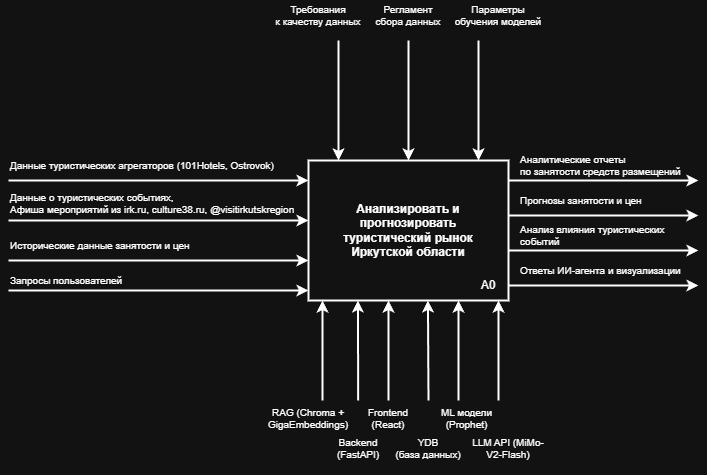

The diagram above was exported from draw.io. Its source (the exported page's mxGraphModel, read from the mxfile embedded in the PNG):
<mxGraphModel dx="983" dy="543" grid="1" gridSize="10" guides="1" tooltips="1" connect="1" arrows="1" fold="1" page="1" pageScale="1" pageWidth="827" pageHeight="1169" math="0" shadow="0">
  <root>
    <mxCell id="0" />
    <mxCell id="1" parent="0" />
    <mxCell id="esPSxysvWZIgVt5ObHd--3" parent="1" style="rounded=0;whiteSpace=wrap;html=1;strokeWidth=2;fontStyle=1;fontSize=12;verticalAlign=middle;" value="Анализировать и&lt;br&gt;прогнозировать&lt;br&gt;туристический рынок&lt;br&gt;Иркутской области" vertex="1">
      <mxGeometry height="140" width="200" x="400" y="300" as="geometry" />
    </mxCell>
    <mxCell id="esPSxysvWZIgVt5ObHd--4" edge="1" parent="1" style="endArrow=classic;html=1;strokeWidth=2;exitX=1;exitY=0.5;entryX=0;entryY=0.2;" value="">
      <mxGeometry relative="1" as="geometry">
        <mxPoint x="100" y="320" as="sourcePoint" />
        <mxPoint x="400" y="320" as="targetPoint" />
      </mxGeometry>
    </mxCell>
    <mxCell id="esPSxysvWZIgVt5ObHd--5" parent="1" style="text;html=1;align=left;verticalAlign=middle;whiteSpace=wrap;rounded=0;fontSize=10;" value="Данные туристических агрегаторов (101Hotels, Ostrovok)" vertex="1">
      <mxGeometry height="30" width="280" x="100" y="290" as="geometry" />
    </mxCell>
    <mxCell id="esPSxysvWZIgVt5ObHd--6" edge="1" parent="1" style="endArrow=classic;html=1;strokeWidth=2;" value="">
      <mxGeometry relative="1" as="geometry">
        <mxPoint x="100" y="360" as="sourcePoint" />
        <mxPoint x="400" y="360" as="targetPoint" />
      </mxGeometry>
    </mxCell>
    <mxCell id="esPSxysvWZIgVt5ObHd--7" parent="1" style="text;html=1;align=left;verticalAlign=middle;whiteSpace=wrap;rounded=0;fontSize=10;" value="&lt;div&gt;Данные о туристических событиях,&lt;/div&gt;&lt;div&gt;Афиша мероприятий из irk.ru, culture38.ru,&amp;nbsp;&lt;span style=&quot;background-color: transparent; color: light-dark(rgb(0, 0, 0), rgb(255, 255, 255));&quot;&gt;@visitirkutskregion&lt;/span&gt;&lt;/div&gt;" vertex="1">
      <mxGeometry height="35" width="300" x="100" y="325" as="geometry" />
    </mxCell>
    <mxCell id="esPSxysvWZIgVt5ObHd--8" edge="1" parent="1" style="endArrow=classic;html=1;strokeWidth=2;" value="">
      <mxGeometry relative="1" as="geometry">
        <mxPoint x="100" y="400" as="sourcePoint" />
        <mxPoint x="400" y="400" as="targetPoint" />
      </mxGeometry>
    </mxCell>
    <mxCell id="esPSxysvWZIgVt5ObHd--9" parent="1" style="text;html=1;align=left;verticalAlign=middle;whiteSpace=wrap;rounded=0;fontSize=10;" value="Исторические данные занятости и цен" vertex="1">
      <mxGeometry height="30" width="260" x="100" y="370" as="geometry" />
    </mxCell>
    <mxCell id="esPSxysvWZIgVt5ObHd--10" edge="1" parent="1" style="endArrow=classic;html=1;strokeWidth=2;" value="">
      <mxGeometry relative="1" as="geometry">
        <mxPoint x="100" y="430" as="sourcePoint" />
        <mxPoint x="400" y="430" as="targetPoint" />
      </mxGeometry>
    </mxCell>
    <mxCell id="esPSxysvWZIgVt5ObHd--11" parent="1" style="text;html=1;align=left;verticalAlign=middle;whiteSpace=wrap;rounded=0;fontSize=10;" value="Запросы пользователей" vertex="1">
      <mxGeometry height="20" width="150" x="100" y="410" as="geometry" />
    </mxCell>
    <mxCell id="esPSxysvWZIgVt5ObHd--12" edge="1" parent="1" style="endArrow=classic;html=1;strokeWidth=2;" value="">
      <mxGeometry relative="1" as="geometry">
        <mxPoint x="430" y="180" as="sourcePoint" />
        <mxPoint x="430" y="300" as="targetPoint" />
      </mxGeometry>
    </mxCell>
    <mxCell id="esPSxysvWZIgVt5ObHd--13" parent="1" style="text;html=1;align=center;verticalAlign=bottom;whiteSpace=wrap;rounded=0;fontSize=10;" value="Требования&lt;br&gt;к качеству данных" vertex="1">
      <mxGeometry height="30" width="100" x="360" y="140" as="geometry" />
    </mxCell>
    <mxCell id="esPSxysvWZIgVt5ObHd--14" edge="1" parent="1" style="endArrow=classic;html=1;strokeWidth=2;" value="">
      <mxGeometry relative="1" as="geometry">
        <mxPoint x="500" y="180" as="sourcePoint" />
        <mxPoint x="500" y="300" as="targetPoint" />
      </mxGeometry>
    </mxCell>
    <mxCell id="esPSxysvWZIgVt5ObHd--15" parent="1" style="text;html=1;align=center;verticalAlign=bottom;whiteSpace=wrap;rounded=0;fontSize=10;" value="Регламент&lt;br&gt;сбора данных" vertex="1">
      <mxGeometry height="30" width="100" x="450" y="140" as="geometry" />
    </mxCell>
    <mxCell id="esPSxysvWZIgVt5ObHd--16" edge="1" parent="1" style="endArrow=classic;html=1;strokeWidth=2;" value="">
      <mxGeometry relative="1" as="geometry">
        <mxPoint x="570" y="180" as="sourcePoint" />
        <mxPoint x="570" y="300" as="targetPoint" />
      </mxGeometry>
    </mxCell>
    <mxCell id="esPSxysvWZIgVt5ObHd--17" parent="1" style="text;html=1;align=center;verticalAlign=bottom;whiteSpace=wrap;rounded=0;fontSize=10;" value="Параметры&lt;br&gt;обучения моделей" vertex="1">
      <mxGeometry height="30" width="100" x="540" y="140" as="geometry" />
    </mxCell>
    <mxCell id="esPSxysvWZIgVt5ObHd--18" edge="1" parent="1" style="endArrow=classic;html=1;strokeWidth=2;" value="">
      <mxGeometry relative="1" as="geometry">
        <mxPoint x="600" y="320" as="sourcePoint" />
        <mxPoint x="790" y="320" as="targetPoint" />
      </mxGeometry>
    </mxCell>
    <mxCell id="esPSxysvWZIgVt5ObHd--19" parent="1" style="text;html=1;align=left;verticalAlign=middle;whiteSpace=wrap;rounded=0;fontSize=10;" value="Аналитические отчеты&lt;br&gt;по занятости средств размещений" vertex="1">
      <mxGeometry height="30" width="170" x="610" y="290" as="geometry" />
    </mxCell>
    <mxCell id="esPSxysvWZIgVt5ObHd--20" edge="1" parent="1" style="endArrow=classic;html=1;strokeWidth=2;" value="">
      <mxGeometry relative="1" as="geometry">
        <mxPoint x="600" y="355" as="sourcePoint" />
        <mxPoint x="790" y="355" as="targetPoint" />
      </mxGeometry>
    </mxCell>
    <mxCell id="esPSxysvWZIgVt5ObHd--21" parent="1" style="text;html=1;align=left;verticalAlign=middle;whiteSpace=wrap;rounded=0;fontSize=10;" value="Прогнозы занятости и цен" vertex="1">
      <mxGeometry height="30" width="150" x="610" y="325" as="geometry" />
    </mxCell>
    <mxCell id="esPSxysvWZIgVt5ObHd--22" edge="1" parent="1" style="endArrow=classic;html=1;strokeWidth=2;" value="">
      <mxGeometry relative="1" as="geometry">
        <mxPoint x="600" y="390" as="sourcePoint" />
        <mxPoint x="790" y="390" as="targetPoint" />
      </mxGeometry>
    </mxCell>
    <mxCell id="esPSxysvWZIgVt5ObHd--23" parent="1" style="text;html=1;align=left;verticalAlign=middle;whiteSpace=wrap;rounded=0;fontSize=10;" value="Анализ влияния туристических событий" vertex="1">
      <mxGeometry height="30" width="160" x="610" y="360" as="geometry" />
    </mxCell>
    <mxCell id="esPSxysvWZIgVt5ObHd--24" edge="1" parent="1" style="endArrow=classic;html=1;strokeWidth=2;" value="">
      <mxGeometry relative="1" as="geometry">
        <mxPoint x="600" y="425" as="sourcePoint" />
        <mxPoint x="790" y="425" as="targetPoint" />
      </mxGeometry>
    </mxCell>
    <mxCell id="esPSxysvWZIgVt5ObHd--25" parent="1" style="text;html=1;align=left;verticalAlign=middle;whiteSpace=wrap;rounded=0;fontSize=10;" value="Ответы ИИ-агента и визуализации" vertex="1">
      <mxGeometry height="20" width="170" x="610" y="400" as="geometry" />
    </mxCell>
    <mxCell id="esPSxysvWZIgVt5ObHd--26" edge="1" parent="1" style="endArrow=classic;html=1;strokeWidth=2;" value="">
      <mxGeometry relative="1" as="geometry">
        <mxPoint x="414" y="540" as="sourcePoint" />
        <mxPoint x="414" y="440" as="targetPoint" />
      </mxGeometry>
    </mxCell>
    <mxCell id="esPSxysvWZIgVt5ObHd--27" parent="1" style="text;html=1;align=center;verticalAlign=top;whiteSpace=wrap;rounded=0;fontSize=10;" value="Backend&lt;br&gt;(FastAPI)" vertex="1">
      <mxGeometry height="30" width="80" x="410" y="570" as="geometry" />
    </mxCell>
    <mxCell id="esPSxysvWZIgVt5ObHd--28" edge="1" parent="1" style="endArrow=classic;html=1;strokeWidth=2;" value="">
      <mxGeometry relative="1" as="geometry">
        <mxPoint x="480" y="540" as="sourcePoint" />
        <mxPoint x="480" y="440" as="targetPoint" />
      </mxGeometry>
    </mxCell>
    <mxCell id="esPSxysvWZIgVt5ObHd--29" parent="1" style="text;html=1;align=center;verticalAlign=top;whiteSpace=wrap;rounded=0;fontSize=10;" value="Frontend&lt;br&gt;(React)" vertex="1">
      <mxGeometry height="30" width="80" x="440" y="540" as="geometry" />
    </mxCell>
    <mxCell id="esPSxysvWZIgVt5ObHd--30" edge="1" parent="1" source="esPSxysvWZIgVt5ObHd--33" style="endArrow=classic;html=1;strokeWidth=2;exitX=0;exitY=0;exitDx=0;exitDy=0;" value="">
      <mxGeometry relative="1" as="geometry">
        <mxPoint x="519.4300000000001" y="570" as="sourcePoint" />
        <mxPoint x="519.4300000000001" y="440" as="targetPoint" />
      </mxGeometry>
    </mxCell>
    <mxCell id="esPSxysvWZIgVt5ObHd--31" parent="1" style="text;html=1;align=center;verticalAlign=top;whiteSpace=wrap;rounded=0;fontSize=10;" value="YDB&lt;br&gt;(база данных)" vertex="1">
      <mxGeometry height="30" width="80" x="480" y="570" as="geometry" />
    </mxCell>
    <mxCell id="esPSxysvWZIgVt5ObHd--32" edge="1" parent="1" style="endArrow=classic;html=1;strokeWidth=2;" value="">
      <mxGeometry relative="1" as="geometry">
        <mxPoint x="550" y="540" as="sourcePoint" />
        <mxPoint x="550" y="440" as="targetPoint" />
      </mxGeometry>
    </mxCell>
    <mxCell id="esPSxysvWZIgVt5ObHd--33" parent="1" style="text;html=1;align=center;verticalAlign=top;whiteSpace=wrap;rounded=0;fontSize=10;" value="ML модели (Prophet)" vertex="1">
      <mxGeometry height="40" width="77" x="520" y="540" as="geometry" />
    </mxCell>
    <mxCell id="rwSrJ4Nk5Kv7lznhO6N4-1" edge="1" parent="1" source="esPSxysvWZIgVt5ObHd--27" style="edgeStyle=orthogonalEdgeStyle;rounded=0;orthogonalLoop=1;jettySize=auto;html=1;exitX=0.5;exitY=1;exitDx=0;exitDy=0;" target="esPSxysvWZIgVt5ObHd--27">
      <mxGeometry relative="1" as="geometry" />
    </mxCell>
    <mxCell id="rwSrJ4Nk5Kv7lznhO6N4-2" edge="1" parent="1" style="endArrow=classic;html=1;strokeWidth=2;" value="">
      <mxGeometry relative="1" as="geometry">
        <mxPoint x="590" y="540" as="sourcePoint" />
        <mxPoint x="590" y="440" as="targetPoint" />
      </mxGeometry>
    </mxCell>
    <mxCell id="rwSrJ4Nk5Kv7lznhO6N4-3" parent="1" style="text;html=1;align=center;verticalAlign=top;whiteSpace=wrap;rounded=0;fontSize=10;" value="LLM API (MiMo-V2-Flash)" vertex="1">
      <mxGeometry height="45" width="80" x="560" y="570" as="geometry" />
    </mxCell>
    <mxCell id="0hFnZbD410TC2UDcQHau-1" parent="1" style="text;html=1;whiteSpace=wrap;strokeColor=none;fillColor=none;align=center;verticalAlign=middle;rounded=0;" value="А0" vertex="1">
      <mxGeometry height="30" width="60" x="550" y="410" as="geometry" />
    </mxCell>
    <mxCell id="xk-HhmaqWxtvZhdiUgYC-2" parent="1" style="text;html=1;align=center;verticalAlign=top;whiteSpace=wrap;rounded=0;fontSize=10;" value="RAG (Chroma + GigaEmbeddings)" vertex="1">
      <mxGeometry height="30" width="80" x="360" y="540" as="geometry" />
    </mxCell>
    <mxCell id="xk-HhmaqWxtvZhdiUgYC-3" edge="1" parent="1" source="esPSxysvWZIgVt5ObHd--29" style="endArrow=classic;html=1;strokeWidth=2;exitX=0.121;exitY=0;exitDx=0;exitDy=0;exitPerimeter=0;" value="">
      <mxGeometry relative="1" as="geometry">
        <mxPoint x="449.43" y="540" as="sourcePoint" />
        <mxPoint x="449.43" y="440" as="targetPoint" />
      </mxGeometry>
    </mxCell>
  </root>
</mxGraphModel>